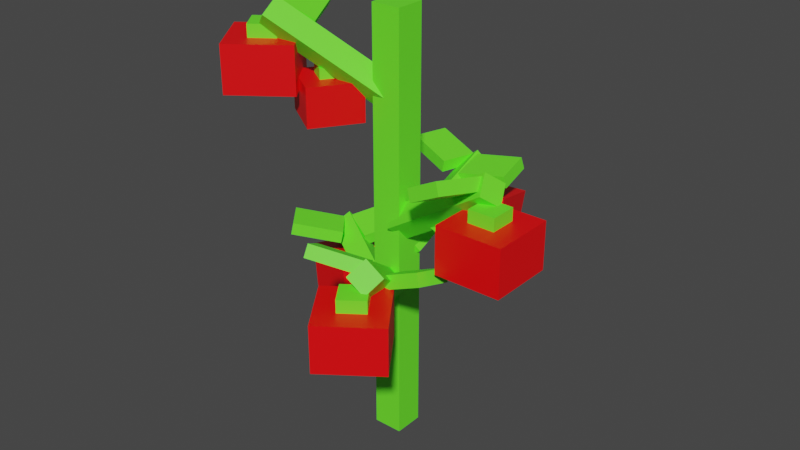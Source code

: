 # Source: Tomato2.blend  (saved by Blender 3.4.6; exported with 4.5.12 LTS)
import bpy
from mathutils import Matrix  # noqa: F401  (used for matrix-valued properties, if any)

bpy.ops.wm.read_factory_settings(use_empty=True)
scene = bpy.context.scene
scene.name = 'Scene'

# ---- collections
col_collection = bpy.data.collections.new('Collection'); scene.collection.children.link(col_collection)

# ---- materials (node trees are filled in below, after node groups)
mat_leaf = bpy.data.materials.new('Leaf')
mat_leaf.use_transparent_shadow = False
mat_tomato = bpy.data.materials.new('Tomato')
mat_tomato.use_transparent_shadow = False

# ---- material node trees
mat_leaf.use_nodes = True; mat_leaf.node_tree.nodes.clear()
_N = mat_leaf.node_tree.nodes; _L = mat_leaf.node_tree.links
n0 = _N.new('ShaderNodeBsdfPrincipled'); n0.name = 'Principled BSDF'; n0.location = (10, 300)
n0.distribution = 'GGX'
n0.subsurface_method = 'RANDOM_WALK_SKIN'
n0.inputs[0].default_value = (0.1503, 1.0, 0.02761, 1.0)
n0.inputs[3].default_value = 1.45
n0.inputs[27].default_value = (0.0, 0.0, 0.0, 1.0)
n0.inputs[28].default_value = 1.0
n1 = _N.new('ShaderNodeOutputMaterial'); n1.name = 'Material Output'; n1.location = (300, 300)
_L.new(n0.outputs[0], n1.inputs[0])
n1.is_active_output = True
mat_tomato.use_nodes = True; mat_tomato.node_tree.nodes.clear()
_N = mat_tomato.node_tree.nodes; _L = mat_tomato.node_tree.links
n0 = _N.new('ShaderNodeBsdfPrincipled'); n0.name = 'Principled BSDF'; n0.location = (10, 300)
n0.distribution = 'GGX'
n0.subsurface_method = 'RANDOM_WALK_SKIN'
n0.inputs[0].default_value = (1.0, 0.0, 0.001945, 1.0)
n0.inputs[3].default_value = 1.45
n0.inputs[27].default_value = (0.0, 0.0, 0.0, 1.0)
n0.inputs[28].default_value = 1.0
n1 = _N.new('ShaderNodeOutputMaterial'); n1.name = 'Material Output'; n1.location = (300, 300)
_L.new(n0.outputs[0], n1.inputs[0])
n1.is_active_output = True

# ---- world
world_world = bpy.data.worlds.new('World'); scene.world = world_world
world_world.use_nodes = True; world_world.node_tree.nodes.clear()
_N = world_world.node_tree.nodes; _L = world_world.node_tree.links
n0 = _N.new('ShaderNodeOutputWorld'); n0.name = 'World Output'; n0.location = (300, 300)
n1 = _N.new('ShaderNodeBackground'); n1.name = 'Background'; n1.location = (10, 300)
n1.inputs[0].default_value = (0.05088, 0.05088, 0.05088, 1.0)
_L.new(n1.outputs[0], n0.inputs[0])
n0.is_active_output = True
world_world.color = (0.05088, 0.05088, 0.05088)
world_world.use_sun_shadow = False
world_world.sun_shadow_jitter_overblur = 0.0

# ---- meshes
me_cube = bpy.data.meshes.new('Cube')
me_cube.from_pydata([(-0.05479, 2.592e-07, -0.04116), (-0.05479, 1.46, -0.04116), (-0.05479, 2.548e-07, -0.1417), (-0.05479, 1.46, -0.1417), (0.04572, 2.592e-07, -0.04116), (0.04572, 1.46, -0.04116), (0.04572, 2.548e-07, -0.1417), (0.04572, 1.46, -0.1417), (0.3071, 0.7716, 0.1159), (0.3071, 0.9292, 0.1159), (0.3071, 0.7716, -0.1041), (0.3071, 0.9292, -0.1041), (0.5272, 0.7716, 0.1159), (0.5272, 0.9292, 0.1159), (0.5272, 0.7716, -0.1041), (0.5272, 0.9292, -0.1041), (0.3675, 0.9292, 0.04805), (0.3675, 0.9719, 0.04805), (0.3675, 0.9292, -0.04112), (0.3675, 0.9719, -0.04112), (0.4566, 0.9292, 0.04805), (0.4566, 0.9719, 0.04805), (0.4566, 0.9292, -0.04112), (0.4566, 0.9719, -0.04112), (-0.01294, 0.8119, -0.0808), (0.3652, 1.056, -0.02957), (0.02203, 0.7689, -0.1342), (0.4002, 1.013, -0.08294), (0.01095, 0.7633, -0.02607), (0.3891, 1.007, 0.02517), (0.04592, 0.7203, -0.07944), (0.424, 0.9643, -0.0282), (0.2691, 0.9506, -0.02704), (0.2509, 0.9877, -0.038), (0.377, 1.007, -0.01583), (0.3588, 1.044, -0.02678), (0.2349, 0.983, 0.1392), (0.2167, 1.02, 0.1282), (0.3428, 1.039, 0.1504), (0.3246, 1.076, 0.1395), (0.2072, 0.7953, -0.04309), (0.2171, 0.8351, -0.05489), (0.08936, 0.8175, -0.06654), (0.09921, 0.8573, -0.07835), (0.2295, 0.7416, -0.2058), (0.2393, 0.7814, -0.2176), (0.1116, 0.7638, -0.2292), (0.1215, 0.8036, -0.241), (0.01147, 0.5433, 0.283), (0.01147, 0.7009, 0.283), (0.1896, 0.5433, 0.1538), (0.1896, 0.7009, 0.1538), (0.1406, 0.5433, 0.4611), (0.1406, 0.7009, 0.4611), (0.3188, 0.5433, 0.332), (0.3188, 0.7009, 0.332), (0.1018, 0.7009, 0.292), (0.1018, 0.7436, 0.292), (0.174, 0.7009, 0.2397), (0.174, 0.7436, 0.2397), (0.1542, 0.7009, 0.3642), (0.1542, 0.7436, 0.3642), (0.2264, 0.7009, 0.3118), (0.2264, 0.7436, 0.3118), (-0.0172, 0.5835, -0.09158), (0.1633, 0.8275, 0.2446), (0.04654, 0.5405, -0.0946), (0.2271, 0.7845, 0.2416), (-0.04749, 0.535, -0.04011), (0.133, 0.779, 0.2961), (0.01625, 0.492, -0.04313), (0.1968, 0.736, 0.293), (0.1048, 0.7223, 0.1683), (0.103, 0.7594, 0.1471), (0.1591, 0.7786, 0.2622), (0.1573, 0.8156, 0.2411), (-0.04979, 0.7547, 0.2382), (-0.05159, 0.7918, 0.2171), (0.004475, 0.811, 0.3321), (0.002677, 0.848, 0.311), (0.135, 0.679, 0.1701), (0.1185, 0.7167, 0.1589), (0.1475, 0.6495, 0.05221), (0.131, 0.6872, 0.04101), (0.2934, 0.7479, 0.1697), (0.2769, 0.7857, 0.1585), (0.3059, 0.7184, 0.05181), (0.2895, 0.7562, 0.04061), (-0.369, 1.167, -0.08724), (-0.369, 1.325, -0.08724), (-0.2398, 1.167, 0.09088), (-0.2398, 1.325, 0.09088), (-0.5471, 1.167, 0.04194), (-0.5471, 1.325, 0.04194), (-0.4179, 1.167, 0.2201), (-0.4179, 1.325, 0.2201), (-0.378, 1.325, 0.003107), (-0.378, 1.368, 0.003107), (-0.3256, 1.325, 0.07529), (-0.3256, 1.368, 0.07529), (-0.4501, 1.325, 0.05546), (-0.4501, 1.368, 0.05546), (-0.3978, 1.325, 0.1276), (-0.3978, 1.368, 0.1276), (0.00562, 1.207, -0.1159), (-0.3306, 1.451, 0.06461), (0.008645, 1.164, -0.05217), (-0.3275, 1.408, 0.1283), (-0.04585, 1.159, -0.1462), (-0.382, 1.403, 0.03432), (-0.04282, 1.116, -0.08246), (-0.379, 1.36, 0.09806), (-0.2542, 1.346, 0.006134), (-0.2331, 1.383, 0.004337), (-0.3482, 1.402, 0.0604), (-0.327, 1.44, 0.0586), (-0.3242, 1.379, -0.1485), (-0.303, 1.416, -0.1503), (-0.4181, 1.435, -0.09424), (-0.397, 1.472, -0.09603), (-0.3416, 1.079, -0.0003875), (-0.3416, 1.208, -0.0003876), (-0.2419, 1.079, -0.1496), (-0.2419, 1.208, -0.1496), (-0.1924, 1.079, 0.09925), (-0.1924, 1.208, 0.09925), (-0.09271, 1.079, -0.04998), (-0.09271, 1.208, -0.04998), (-0.2699, 1.208, -0.0191), (-0.2699, 1.243, -0.0191), (-0.2296, 1.208, -0.07958), (-0.2296, 1.243, -0.07958), (-0.2095, 1.208, 0.02128), (-0.2095, 1.243, 0.02128), (-0.1691, 1.208, -0.0392), (-0.1691, 1.243, -0.0392), (0.1311, 0.5815, -0.436), (0.1311, 0.7332, -0.4793), (-0.08304, 0.5954, -0.3875), (-0.08304, 0.747, -0.4308), (0.08073, 0.5227, -0.6419), (0.08073, 0.6743, -0.6852), (-0.1334, 0.5365, -0.5934), (-0.1334, 0.6882, -0.6368), (0.05126, 0.7213, -0.5208), (0.05126, 0.7623, -0.5325), (-0.03554, 0.7269, -0.5012), (-0.03554, 0.768, -0.5129), (0.03083, 0.6975, -0.6043), (0.03083, 0.7385, -0.616), (-0.05596, 0.7031, -0.5846), (-0.05596, 0.7441, -0.5963), (0.01298, 0.7183, -0.1041), (-0.02378, 0.8485, -0.5363), (-0.04699, 0.6709, -0.1133), (-0.08374, 0.8011, -0.5455), (0.06079, 0.6618, -0.1252), (0.02403, 0.792, -0.5574), (0.0008236, 0.6145, -0.1344), (-0.03593, 0.7446, -0.5666), (0.0007022, 0.7729, -0.418), (-0.0058, 0.8141, -0.4088), (-0.0131, 0.7974, -0.537), (-0.0196, 0.8386, -0.5277), (0.1703, 0.8027, -0.4316), (0.1638, 0.8439, -0.4223), (0.1565, 0.8273, -0.5505), (0.15, 0.8684, -0.5413), (-0.0007445, 0.6411, -0.3139), (-0.01449, 0.6775, -0.3315), (0.003422, 0.6955, -0.2046), (-0.01033, 0.7319, -0.2221), (-0.1642, 0.5938, -0.2842), (-0.178, 0.6302, -0.3017), (-0.16, 0.6481, -0.1748), (-0.1738, 0.6845, -0.1924), (-0.2468, 0.8236, -0.475), (-0.2388, 0.8655, -0.4725), (-0.2104, 0.8236, -0.5917), (-0.2024, 0.8655, -0.5892), (-0.08512, 0.7896, -0.4245), (-0.07708, 0.8314, -0.422), (-0.04869, 0.7896, -0.5412), (-0.04066, 0.8314, -0.5387), (-0.22, 0.3288, -0.3654), (-0.2564, 0.4804, -0.3889), (-0.2952, 0.3426, -0.1591), (-0.3317, 0.4942, -0.1826), (-0.4204, 0.2699, -0.4346), (-0.4568, 0.4215, -0.458), (-0.4956, 0.2838, -0.2283), (-0.5321, 0.4354, -0.2518), (-0.3345, 0.4685, -0.3442), (-0.3444, 0.5096, -0.3506), (-0.365, 0.4741, -0.2606), (-0.3749, 0.5152, -0.267), (-0.4158, 0.4447, -0.3722), (-0.4256, 0.4857, -0.3786), (-0.4463, 0.4503, -0.2886), (-0.4561, 0.4913, -0.295), (-0.005019, 0.4655, -0.08636), (-0.3883, 0.5957, -0.2896), (-0.0452, 0.4182, -0.04092), (-0.4284, 0.5483, -0.2441), (0.003157, 0.409, -0.138), (-0.3801, 0.5392, -0.3412), (-0.03702, 0.3617, -0.09252), (-0.4203, 0.4918, -0.2957), (-0.2755, 0.5201, -0.2461), (-0.2713, 0.5613, -0.2356), (-0.383, 0.5446, -0.2989), (-0.3787, 0.5858, -0.2884), (-0.195, 0.55, -0.396), (-0.1908, 0.5911, -0.3855), (-0.3025, 0.5745, -0.4488), (-0.2982, 0.6156, -0.4383), (-0.1888, 0.3883, -0.1885), (-0.211, 0.4247, -0.1864), (-0.09463, 0.4427, -0.1327), (-0.1168, 0.4791, -0.1307), (-0.2523, 0.341, -0.03493), (-0.2745, 0.3774, -0.03288), (-0.1581, 0.3953, 0.02081), (-0.1804, 0.4317, 0.02285), (-0.4575, 0.5708, -0.06887), (-0.451, 0.6127, -0.07426), (-0.5358, 0.5708, -0.1627), (-0.5294, 0.6127, -0.1681), (-0.3275, 0.5368, -0.1774), (-0.321, 0.5786, -0.1828), (-0.4058, 0.5368, -0.2712), (-0.3993, 0.5786, -0.2766)], [], [(0, 1, 3, 2), (2, 3, 7, 6), (6, 7, 5, 4), (4, 5, 1, 0), (2, 6, 4, 0), (7, 3, 1, 5), (8, 9, 11, 10), (10, 11, 15, 14), (14, 15, 13, 12), (12, 13, 9, 8), (10, 14, 12, 8), (15, 11, 9, 13), (16, 17, 19, 18), (18, 19, 23, 22), (22, 23, 21, 20), (20, 21, 17, 16), (18, 22, 20, 16), (23, 19, 17, 21), (24, 25, 27, 26), (26, 27, 31, 30), (30, 31, 29, 28), (28, 29, 25, 24), (26, 30, 28, 24), (31, 27, 25, 29), (32, 33, 35, 34), (34, 35, 39, 38), (38, 39, 37, 36), (36, 37, 33, 32), (34, 38, 36, 32), (39, 35, 33, 37), (40, 41, 43, 42), (42, 43, 47, 46), (46, 47, 45, 44), (44, 45, 41, 40), (42, 46, 44, 40), (47, 43, 41, 45), (48, 49, 51, 50), (50, 51, 55, 54), (54, 55, 53, 52), (52, 53, 49, 48), (50, 54, 52, 48), (55, 51, 49, 53), (56, 57, 59, 58), (58, 59, 63, 62), (62, 63, 61, 60), (60, 61, 57, 56), (58, 62, 60, 56), (63, 59, 57, 61), (64, 65, 67, 66), (66, 67, 71, 70), (70, 71, 69, 68), (68, 69, 65, 64), (66, 70, 68, 64), (71, 67, 65, 69), (72, 73, 75, 74), (74, 75, 79, 78), (78, 79, 77, 76), (76, 77, 73, 72), (74, 78, 76, 72), (79, 75, 73, 77), (80, 81, 83, 82), (82, 83, 87, 86), (86, 87, 85, 84), (84, 85, 81, 80), (82, 86, 84, 80), (87, 83, 81, 85), (88, 89, 91, 90), (90, 91, 95, 94), (94, 95, 93, 92), (92, 93, 89, 88), (90, 94, 92, 88), (95, 91, 89, 93), (96, 97, 99, 98), (98, 99, 103, 102), (102, 103, 101, 100), (100, 101, 97, 96), (98, 102, 100, 96), (103, 99, 97, 101), (104, 105, 107, 106), (106, 107, 111, 110), (110, 111, 109, 108), (108, 109, 105, 104), (106, 110, 108, 104), (111, 107, 105, 109), (112, 113, 115, 114), (114, 115, 119, 118), (118, 119, 117, 116), (116, 117, 113, 112), (114, 118, 116, 112), (119, 115, 113, 117), (120, 121, 123, 122), (122, 123, 127, 126), (126, 127, 125, 124), (124, 125, 121, 120), (122, 126, 124, 120), (127, 123, 121, 125), (128, 129, 131, 130), (130, 131, 135, 134), (134, 135, 133, 132), (132, 133, 129, 128), (130, 134, 132, 128), (135, 131, 129, 133), (136, 137, 139, 138), (138, 139, 143, 142), (142, 143, 141, 140), (140, 141, 137, 136), (138, 142, 140, 136), (143, 139, 137, 141), (144, 145, 147, 146), (146, 147, 151, 150), (150, 151, 149, 148), (148, 149, 145, 144), (146, 150, 148, 144), (151, 147, 145, 149), (152, 153, 155, 154), (154, 155, 159, 158), (158, 159, 157, 156), (156, 157, 153, 152), (154, 158, 156, 152), (159, 155, 153, 157), (160, 161, 163, 162), (162, 163, 167, 166), (166, 167, 165, 164), (164, 165, 161, 160), (162, 166, 164, 160), (167, 163, 161, 165), (168, 169, 171, 170), (170, 171, 175, 174), (174, 175, 173, 172), (172, 173, 169, 168), (170, 174, 172, 168), (175, 171, 169, 173), (176, 177, 179, 178), (178, 179, 183, 182), (182, 183, 181, 180), (180, 181, 177, 176), (178, 182, 180, 176), (183, 179, 177, 181), (184, 185, 187, 186), (186, 187, 191, 190), (190, 191, 189, 188), (188, 189, 185, 184), (186, 190, 188, 184), (191, 187, 185, 189), (192, 193, 195, 194), (194, 195, 199, 198), (198, 199, 197, 196), (196, 197, 193, 192), (194, 198, 196, 192), (199, 195, 193, 197), (200, 201, 203, 202), (202, 203, 207, 206), (206, 207, 205, 204), (204, 205, 201, 200), (202, 206, 204, 200), (207, 203, 201, 205), (208, 209, 211, 210), (210, 211, 215, 214), (214, 215, 213, 212), (212, 213, 209, 208), (210, 214, 212, 208), (215, 211, 209, 213), (216, 217, 219, 218), (218, 219, 223, 222), (222, 223, 221, 220), (220, 221, 217, 216), (218, 222, 220, 216), (223, 219, 217, 221), (224, 225, 227, 226), (226, 227, 231, 230), (230, 231, 229, 228), (228, 229, 225, 224), (226, 230, 228, 224), (231, 227, 225, 229)])
me_cube.polygons.foreach_set('material_index', [0, 0, 0, 0, 0, 0, 1, 1, 1, 1, 1, 1, 0, 0, 0, 0, 0, 0, 0, 0, 0, 0, 0, 0, 0, 0, 0, 0, 0, 0, 0, 0, 0, 0, 0, 0, 1, 1, 1, 1, 1, 1, 0, 0, 0, 0, 0, 0, 0, 0, 0, 0, 0, 0, 0, 0, 0, 0, 0, 0, 0, 0, 0, 0, 0, 0, 1, 1, 1, 1, 1, 1, 0, 0, 0, 0, 0, 0, 0, 0, 0, 0, 0, 0, 0, 0, 0, 0, 0, 0, 1, 1, 1, 1, 1, 1, 0, 0, 0, 0, 0, 0, 1, 1, 1, 1, 1, 1, 0, 0, 0, 0, 0, 0, 0, 0, 0, 0, 0, 0, 0, 0, 0, 0, 0, 0, 0, 0, 0, 0, 0, 0, 0, 0, 0, 0, 0, 0, 1, 1, 1, 1, 1, 1, 0, 0, 0, 0, 0, 0, 0, 0, 0, 0, 0, 0, 0, 0, 0, 0, 0, 0, 0, 0, 0, 0, 0, 0, 0, 0, 0, 0, 0, 0])
_uv = me_cube.uv_layers.new(name='UVMap')
_uv.uv.foreach_set('vector', [0.375, 0.0, 0.625, 0.0, 0.625, 0.25, 0.375, 0.25, 0.375, 0.25, 0.625, 0.25, 0.625, 0.5, 0.375, 0.5, 0.375, 0.5, 0.625, 0.5, 0.625, 0.75, 0.375, 0.75, 0.375, 0.75, 0.625, 0.75, 0.625, 1.0, 0.375, 1.0, 0.125, 0.5, 0.375, 0.5, 0.375, 0.75, 0.125, 0.75, 0.625, 0.5, 0.875, 0.5, 0.875, 0.75, 0.625, 0.75, 0.375, 0.0, 0.625, 0.0, 0.625, 0.25, 0.375, 0.25, 0.375, 0.25, 0.625, 0.25, 0.625, 0.5, 0.375, 0.5, 0.375, 0.5, 0.625, 0.5, 0.625, 0.75, 0.375, 0.75, 0.375, 0.75, 0.625, 0.75, 0.625, 1.0, 0.375, 1.0, 0.125, 0.5, 0.375, 0.5, 0.375, 0.75, 0.125, 0.75, 0.625, 0.5, 0.875, 0.5, 0.875, 0.75, 0.625, 0.75, 0.375, 0.0, 0.625, 0.0, 0.625, 0.25, 0.375, 0.25, 0.375, 0.25, 0.625, 0.25, 0.625, 0.5, 0.375, 0.5, 0.375, 0.5, 0.625, 0.5, 0.625, 0.75, 0.375, 0.75, 0.375, 0.75, 0.625, 0.75, 0.625, 1.0, 0.375, 1.0, 0.125, 0.5, 0.375, 0.5, 0.375, 0.75, 0.125, 0.75, 0.625, 0.5, 0.875, 0.5, 0.875, 0.75, 0.625, 0.75, 0.375, 0.0, 0.625, 0.0, 0.625, 0.25, 0.375, 0.25, 0.375, 0.25, 0.625, 0.25, 0.625, 0.5, 0.375, 0.5, 0.375, 0.5, 0.625, 0.5, 0.625, 0.75, 0.375, 0.75, 0.375, 0.75, 0.625, 0.75, 0.625, 1.0, 0.375, 1.0, 0.125, 0.5, 0.375, 0.5, 0.375, 0.75, 0.125, 0.75, 0.625, 0.5, 0.875, 0.5, 0.875, 0.75, 0.625, 0.75, 0.375, 0.0, 0.625, 0.0, 0.625, 0.25, 0.375, 0.25, 0.375, 0.25, 0.625, 0.25, 0.625, 0.5, 0.375, 0.5, 0.375, 0.5, 0.625, 0.5, 0.625, 0.75, 0.375, 0.75, 0.375, 0.75, 0.625, 0.75, 0.625, 1.0, 0.375, 1.0, 0.125, 0.5, 0.375, 0.5, 0.375, 0.75, 0.125, 0.75, 0.625, 0.5, 0.875, 0.5, 0.875, 0.75, 0.625, 0.75, 0.375, 0.0, 0.625, 0.0, 0.625, 0.25, 0.375, 0.25, 0.375, 0.25, 0.625, 0.25, 0.625, 0.5, 0.375, 0.5, 0.375, 0.5, 0.625, 0.5, 0.625, 0.75, 0.375, 0.75, 0.375, 0.75, 0.625, 0.75, 0.625, 1.0, 0.375, 1.0, 0.125, 0.5, 0.375, 0.5, 0.375, 0.75, 0.125, 0.75, 0.625, 0.5, 0.875, 0.5, 0.875, 0.75, 0.625, 0.75, 0.375, 0.0, 0.625, 0.0, 0.625, 0.25, 0.375, 0.25, 0.375, 0.25, 0.625, 0.25, 0.625, 0.5, 0.375, 0.5, 0.375, 0.5, 0.625, 0.5, 0.625, 0.75, 0.375, 0.75, 0.375, 0.75, 0.625, 0.75, 0.625, 1.0, 0.375, 1.0, 0.125, 0.5, 0.375, 0.5, 0.375, 0.75, 0.125, 0.75, 0.625, 0.5, 0.875, 0.5, 0.875, 0.75, 0.625, 0.75, 0.375, 0.0, 0.625, 0.0, 0.625, 0.25, 0.375, 0.25, 0.375, 0.25, 0.625, 0.25, 0.625, 0.5, 0.375, 0.5, 0.375, 0.5, 0.625, 0.5, 0.625, 0.75, 0.375, 0.75, 0.375, 0.75, 0.625, 0.75, 0.625, 1.0, 0.375, 1.0, 0.125, 0.5, 0.375, 0.5, 0.375, 0.75, 0.125, 0.75, 0.625, 0.5, 0.875, 0.5, 0.875, 0.75, 0.625, 0.75, 0.375, 0.0, 0.625, 0.0, 0.625, 0.25, 0.375, 0.25, 0.375, 0.25, 0.625, 0.25, 0.625, 0.5, 0.375, 0.5, 0.375, 0.5, 0.625, 0.5, 0.625, 0.75, 0.375, 0.75, 0.375, 0.75, 0.625, 0.75, 0.625, 1.0, 0.375, 1.0, 0.125, 0.5, 0.375, 0.5, 0.375, 0.75, 0.125, 0.75, 0.625, 0.5, 0.875, 0.5, 0.875, 0.75, 0.625, 0.75, 0.375, 0.0, 0.625, 0.0, 0.625, 0.25, 0.375, 0.25, 0.375, 0.25, 0.625, 0.25, 0.625, 0.5, 0.375, 0.5, 0.375, 0.5, 0.625, 0.5, 0.625, 0.75, 0.375, 0.75, 0.375, 0.75, 0.625, 0.75, 0.625, 1.0, 0.375, 1.0, 0.125, 0.5, 0.375, 0.5, 0.375, 0.75, 0.125, 0.75, 0.625, 0.5, 0.875, 0.5, 0.875, 0.75, 0.625, 0.75, 0.375, 0.0, 0.625, 0.0, 0.625, 0.25, 0.375, 0.25, 0.375, 0.25, 0.625, 0.25, 0.625, 0.5, 0.375, 0.5, 0.375, 0.5, 0.625, 0.5, 0.625, 0.75, 0.375, 0.75, 0.375, 0.75, 0.625, 0.75, 0.625, 1.0, 0.375, 1.0, 0.125, 0.5, 0.375, 0.5, 0.375, 0.75, 0.125, 0.75, 0.625, 0.5, 0.875, 0.5, 0.875, 0.75, 0.625, 0.75, 0.375, 0.0, 0.625, 0.0, 0.625, 0.25, 0.375, 0.25, 0.375, 0.25, 0.625, 0.25, 0.625, 0.5, 0.375, 0.5, 0.375, 0.5, 0.625, 0.5, 0.625, 0.75, 0.375, 0.75, 0.375, 0.75, 0.625, 0.75, 0.625, 1.0, 0.375, 1.0, 0.125, 0.5, 0.375, 0.5, 0.375, 0.75, 0.125, 0.75, 0.625, 0.5, 0.875, 0.5, 0.875, 0.75, 0.625, 0.75, 0.375, 0.0, 0.625, 0.0, 0.625, 0.25, 0.375, 0.25, 0.375, 0.25, 0.625, 0.25, 0.625, 0.5, 0.375, 0.5, 0.375, 0.5, 0.625, 0.5, 0.625, 0.75, 0.375, 0.75, 0.375, 0.75, 0.625, 0.75, 0.625, 1.0, 0.375, 1.0, 0.125, 0.5, 0.375, 0.5, 0.375, 0.75, 0.125, 0.75, 0.625, 0.5, 0.875, 0.5, 0.875, 0.75, 0.625, 0.75, 0.375, 0.0, 0.625, 0.0, 0.625, 0.25, 0.375, 0.25, 0.375, 0.25, 0.625, 0.25, 0.625, 0.5, 0.375, 0.5, 0.375, 0.5, 0.625, 0.5, 0.625, 0.75, 0.375, 0.75, 0.375, 0.75, 0.625, 0.75, 0.625, 1.0, 0.375, 1.0, 0.125, 0.5, 0.375, 0.5, 0.375, 0.75, 0.125, 0.75, 0.625, 0.5, 0.875, 0.5, 0.875, 0.75, 0.625, 0.75, 0.375, 0.0, 0.625, 0.0, 0.625, 0.25, 0.375, 0.25, 0.375, 0.25, 0.625, 0.25, 0.625, 0.5, 0.375, 0.5, 0.375, 0.5, 0.625, 0.5, 0.625, 0.75, 0.375, 0.75, 0.375, 0.75, 0.625, 0.75, 0.625, 1.0, 0.375, 1.0, 0.125, 0.5, 0.375, 0.5, 0.375, 0.75, 0.125, 0.75, 0.625, 0.5, 0.875, 0.5, 0.875, 0.75, 0.625, 0.75, 0.375, 0.0, 0.625, 0.0, 0.625, 0.25, 0.375, 0.25, 0.375, 0.25, 0.625, 0.25, 0.625, 0.5, 0.375, 0.5, 0.375, 0.5, 0.625, 0.5, 0.625, 0.75, 0.375, 0.75, 0.375, 0.75, 0.625, 0.75, 0.625, 1.0, 0.375, 1.0, 0.125, 0.5, 0.375, 0.5, 0.375, 0.75, 0.125, 0.75, 0.625, 0.5, 0.875, 0.5, 0.875, 0.75, 0.625, 0.75, 0.375, 0.0, 0.625, 0.0, 0.625, 0.25, 0.375, 0.25, 0.375, 0.25, 0.625, 0.25, 0.625, 0.5, 0.375, 0.5, 0.375, 0.5, 0.625, 0.5, 0.625, 0.75, 0.375, 0.75, 0.375, 0.75, 0.625, 0.75, 0.625, 1.0, 0.375, 1.0, 0.125, 0.5, 0.375, 0.5, 0.375, 0.75, 0.125, 0.75, 0.625, 0.5, 0.875, 0.5, 0.875, 0.75, 0.625, 0.75, 0.375, 0.0, 0.625, 0.0, 0.625, 0.25, 0.375, 0.25, 0.375, 0.25, 0.625, 0.25, 0.625, 0.5, 0.375, 0.5, 0.375, 0.5, 0.625, 0.5, 0.625, 0.75, 0.375, 0.75, 0.375, 0.75, 0.625, 0.75, 0.625, 1.0, 0.375, 1.0, 0.125, 0.5, 0.375, 0.5, 0.375, 0.75, 0.125, 0.75, 0.625, 0.5, 0.875, 0.5, 0.875, 0.75, 0.625, 0.75, 0.375, 0.0, 0.625, 0.0, 0.625, 0.25, 0.375, 0.25, 0.375, 0.25, 0.625, 0.25, 0.625, 0.5, 0.375, 0.5, 0.375, 0.5, 0.625, 0.5, 0.625, 0.75, 0.375, 0.75, 0.375, 0.75, 0.625, 0.75, 0.625, 1.0, 0.375, 1.0, 0.125, 0.5, 0.375, 0.5, 0.375, 0.75, 0.125, 0.75, 0.625, 0.5, 0.875, 0.5, 0.875, 0.75, 0.625, 0.75, 0.375, 0.0, 0.625, 0.0, 0.625, 0.25, 0.375, 0.25, 0.375, 0.25, 0.625, 0.25, 0.625, 0.5, 0.375, 0.5, 0.375, 0.5, 0.625, 0.5, 0.625, 0.75, 0.375, 0.75, 0.375, 0.75, 0.625, 0.75, 0.625, 1.0, 0.375, 1.0, 0.125, 0.5, 0.375, 0.5, 0.375, 0.75, 0.125, 0.75, 0.625, 0.5, 0.875, 0.5, 0.875, 0.75, 0.625, 0.75, 0.375, 0.0, 0.625, 0.0, 0.625, 0.25, 0.375, 0.25, 0.375, 0.25, 0.625, 0.25, 0.625, 0.5, 0.375, 0.5, 0.375, 0.5, 0.625, 0.5, 0.625, 0.75, 0.375, 0.75, 0.375, 0.75, 0.625, 0.75, 0.625, 1.0, 0.375, 1.0, 0.125, 0.5, 0.375, 0.5, 0.375, 0.75, 0.125, 0.75, 0.625, 0.5, 0.875, 0.5, 0.875, 0.75, 0.625, 0.75, 0.375, 0.0, 0.625, 0.0, 0.625, 0.25, 0.375, 0.25, 0.375, 0.25, 0.625, 0.25, 0.625, 0.5, 0.375, 0.5, 0.375, 0.5, 0.625, 0.5, 0.625, 0.75, 0.375, 0.75, 0.375, 0.75, 0.625, 0.75, 0.625, 1.0, 0.375, 1.0, 0.125, 0.5, 0.375, 0.5, 0.375, 0.75, 0.125, 0.75, 0.625, 0.5, 0.875, 0.5, 0.875, 0.75, 0.625, 0.75, 0.375, 0.0, 0.625, 0.0, 0.625, 0.25, 0.375, 0.25, 0.375, 0.25, 0.625, 0.25, 0.625, 0.5, 0.375, 0.5, 0.375, 0.5, 0.625, 0.5, 0.625, 0.75, 0.375, 0.75, 0.375, 0.75, 0.625, 0.75, 0.625, 1.0, 0.375, 1.0, 0.125, 0.5, 0.375, 0.5, 0.375, 0.75, 0.125, 0.75, 0.625, 0.5, 0.875, 0.5, 0.875, 0.75, 0.625, 0.75, 0.375, 0.0, 0.625, 0.0, 0.625, 0.25, 0.375, 0.25, 0.375, 0.25, 0.625, 0.25, 0.625, 0.5, 0.375, 0.5, 0.375, 0.5, 0.625, 0.5, 0.625, 0.75, 0.375, 0.75, 0.375, 0.75, 0.625, 0.75, 0.625, 1.0, 0.375, 1.0, 0.125, 0.5, 0.375, 0.5, 0.375, 0.75, 0.125, 0.75, 0.625, 0.5, 0.875, 0.5, 0.875, 0.75, 0.625, 0.75, 0.375, 0.0, 0.625, 0.0, 0.625, 0.25, 0.375, 0.25, 0.375, 0.25, 0.625, 0.25, 0.625, 0.5, 0.375, 0.5, 0.375, 0.5, 0.625, 0.5, 0.625, 0.75, 0.375, 0.75, 0.375, 0.75, 0.625, 0.75, 0.625, 1.0, 0.375, 1.0, 0.125, 0.5, 0.375, 0.5, 0.375, 0.75, 0.125, 0.75, 0.625, 0.5, 0.875, 0.5, 0.875, 0.75, 0.625, 0.75, 0.375, 0.0, 0.625, 0.0, 0.625, 0.25, 0.375, 0.25, 0.375, 0.25, 0.625, 0.25, 0.625, 0.5, 0.375, 0.5, 0.375, 0.5, 0.625, 0.5, 0.625, 0.75, 0.375, 0.75, 0.375, 0.75, 0.625, 0.75, 0.625, 1.0, 0.375, 1.0, 0.125, 0.5, 0.375, 0.5, 0.375, 0.75, 0.125, 0.75, 0.625, 0.5, 0.875, 0.5, 0.875, 0.75, 0.625, 0.75, 0.375, 0.0, 0.625, 0.0, 0.625, 0.25, 0.375, 0.25, 0.375, 0.25, 0.625, 0.25, 0.625, 0.5, 0.375, 0.5, 0.375, 0.5, 0.625, 0.5, 0.625, 0.75, 0.375, 0.75, 0.375, 0.75, 0.625, 0.75, 0.625, 1.0, 0.375, 1.0, 0.125, 0.5, 0.375, 0.5, 0.375, 0.75, 0.125, 0.75, 0.625, 0.5, 0.875, 0.5, 0.875, 0.75, 0.625, 0.75, 0.375, 0.0, 0.625, 0.0, 0.625, 0.25, 0.375, 0.25, 0.375, 0.25, 0.625, 0.25, 0.625, 0.5, 0.375, 0.5, 0.375, 0.5, 0.625, 0.5, 0.625, 0.75, 0.375, 0.75, 0.375, 0.75, 0.625, 0.75, 0.625, 1.0, 0.375, 1.0, 0.125, 0.5, 0.375, 0.5, 0.375, 0.75, 0.125, 0.75, 0.625, 0.5, 0.875, 0.5, 0.875, 0.75, 0.625, 0.75, 0.375, 0.0, 0.625, 0.0, 0.625, 0.25, 0.375, 0.25, 0.375, 0.25, 0.625, 0.25, 0.625, 0.5, 0.375, 0.5, 0.375, 0.5, 0.625, 0.5, 0.625, 0.75, 0.375, 0.75, 0.375, 0.75, 0.625, 0.75, 0.625, 1.0, 0.375, 1.0, 0.125, 0.5, 0.375, 0.5, 0.375, 0.75, 0.125, 0.75, 0.625, 0.5, 0.875, 0.5, 0.875, 0.75, 0.625, 0.75])
me_cube.materials.append(mat_leaf)
me_cube.materials.append(mat_tomato)
me_cube.update()

# ---- objects
ob_tomato2 = bpy.data.objects.new('Tomato2', me_cube)

# ---- transforms, parenting, visibility, modifiers, constraints
ob_tomato2.location = (0.0, 0.0, 0.0)
ob_tomato2.rotation_euler = (1.571, -0.0, 0.0)

# ---- collection membership
col_collection.objects.link(ob_tomato2)

# ---- scene / render settings (as saved in the file)
scene.frame_start = 1; scene.frame_end = 250; scene.frame_set(1)
scene.render.engine = 'BLENDER_EEVEE_NEXT'
scene.cycles.sampling_pattern = 'TABULATED_SOBOL'
scene.cycles.use_light_tree = False
scene.view_settings.view_transform = 'Filmic'
bpy.context.view_layer.update()

# ---- added for rendering (the .blend has no active camera and no usable light): camera, sun
cam_auto = bpy.data.cameras.new('AutoCamera')
cam_auto.lens = 50.0
cam_auto.sensor_width = 36.0
cam_auto.clip_end = 1000.0
ob_auto_camera = bpy.data.objects.new('AutoCamera', cam_auto)
scene.collection.objects.link(ob_auto_camera)
ob_auto_camera.location = (1.9819, -2.27819, 2.32945)
ob_auto_camera.rotation_euler = (1.09748, -7.21219e-08, 0.694738)
scene.camera = ob_auto_camera
light_auto_sun = bpy.data.lights.new('AutoSun', 'SUN')
light_auto_sun.energy = 3.0
light_auto_sun.angle = 0.0523599
ob_auto_sun = bpy.data.objects.new('AutoSun', light_auto_sun)
scene.collection.objects.link(ob_auto_sun)
ob_auto_sun.rotation_euler = (0.872665, 0.174533, 0.523599)
bpy.context.view_layer.update()
